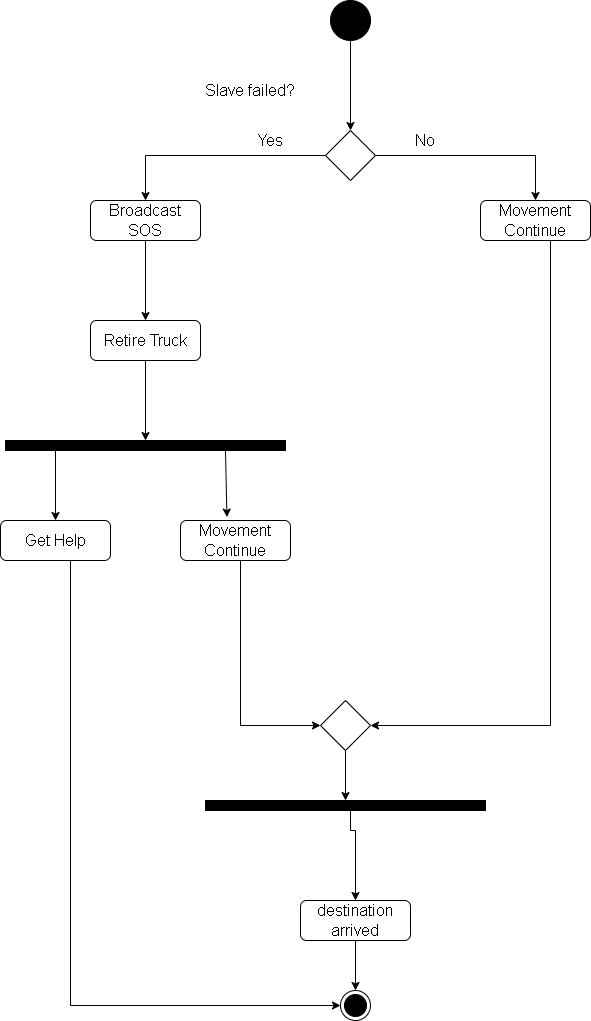

The diagram above was exported from draw.io. Its source (the exported page's mxGraphModel, read from the mxfile embedded in the PNG):
<mxGraphModel dx="1217" dy="1476" grid="1" gridSize="10" guides="1" tooltips="1" connect="1" arrows="1" fold="1" page="1" pageScale="1" pageWidth="827" pageHeight="1169" math="0" shadow="0">
  <root>
    <mxCell id="0" />
    <mxCell id="1" parent="0" />
    <mxCell id="Aqx9LDTiQ79QnvfT0otu-1" style="edgeStyle=orthogonalEdgeStyle;rounded=0;orthogonalLoop=1;jettySize=auto;html=1;entryX=0.5;entryY=0;entryDx=0;entryDy=0;" edge="1" parent="1" source="Aqx9LDTiQ79QnvfT0otu-2" target="Aqx9LDTiQ79QnvfT0otu-5">
      <mxGeometry relative="1" as="geometry" />
    </mxCell>
    <mxCell id="Aqx9LDTiQ79QnvfT0otu-2" value="" style="ellipse;whiteSpace=wrap;html=1;aspect=fixed;fillColor=#000000;" vertex="1" parent="1">
      <mxGeometry x="1276" y="75" width="40" height="40" as="geometry" />
    </mxCell>
    <mxCell id="Aqx9LDTiQ79QnvfT0otu-3" style="edgeStyle=orthogonalEdgeStyle;rounded=0;orthogonalLoop=1;jettySize=auto;html=1;" edge="1" parent="1" source="Aqx9LDTiQ79QnvfT0otu-5" target="Aqx9LDTiQ79QnvfT0otu-8">
      <mxGeometry relative="1" as="geometry" />
    </mxCell>
    <mxCell id="Aqx9LDTiQ79QnvfT0otu-4" style="edgeStyle=orthogonalEdgeStyle;rounded=0;orthogonalLoop=1;jettySize=auto;html=1;entryX=0.5;entryY=0;entryDx=0;entryDy=0;" edge="1" parent="1" source="Aqx9LDTiQ79QnvfT0otu-5" target="Aqx9LDTiQ79QnvfT0otu-10">
      <mxGeometry relative="1" as="geometry" />
    </mxCell>
    <mxCell id="Aqx9LDTiQ79QnvfT0otu-5" value="" style="rhombus;whiteSpace=wrap;html=1;fillColor=#FFFFFF;" vertex="1" parent="1">
      <mxGeometry x="1271" y="205" width="50" height="50" as="geometry" />
    </mxCell>
    <mxCell id="Aqx9LDTiQ79QnvfT0otu-6" value="&lt;font style=&quot;font-size: 16px&quot;&gt;Slave failed?&lt;/font&gt;" style="text;html=1;strokeColor=none;fillColor=none;align=center;verticalAlign=middle;whiteSpace=wrap;rounded=0;" vertex="1" parent="1">
      <mxGeometry x="1146" y="155" width="100" height="20" as="geometry" />
    </mxCell>
    <mxCell id="Aqx9LDTiQ79QnvfT0otu-7" style="edgeStyle=orthogonalEdgeStyle;rounded=0;orthogonalLoop=1;jettySize=auto;html=1;entryX=0.5;entryY=0;entryDx=0;entryDy=0;" edge="1" parent="1" source="Aqx9LDTiQ79QnvfT0otu-8" target="Aqx9LDTiQ79QnvfT0otu-12">
      <mxGeometry relative="1" as="geometry" />
    </mxCell>
    <mxCell id="Aqx9LDTiQ79QnvfT0otu-8" value="&lt;font style=&quot;font-size: 16px&quot;&gt;Broadcast SOS&lt;/font&gt;" style="rounded=1;whiteSpace=wrap;html=1;fillColor=#FFFFFF;" vertex="1" parent="1">
      <mxGeometry x="1036" y="275" width="110" height="40" as="geometry" />
    </mxCell>
    <mxCell id="Aqx9LDTiQ79QnvfT0otu-9" style="edgeStyle=orthogonalEdgeStyle;rounded=0;orthogonalLoop=1;jettySize=auto;html=1;entryX=1;entryY=0.5;entryDx=0;entryDy=0;" edge="1" parent="1" source="Aqx9LDTiQ79QnvfT0otu-10" target="Aqx9LDTiQ79QnvfT0otu-20">
      <mxGeometry relative="1" as="geometry">
        <Array as="points">
          <mxPoint x="1496" y="800" />
        </Array>
      </mxGeometry>
    </mxCell>
    <mxCell id="Aqx9LDTiQ79QnvfT0otu-10" value="&lt;font style=&quot;font-size: 16px&quot;&gt;Movement Continue&lt;/font&gt;" style="rounded=1;whiteSpace=wrap;html=1;fillColor=#FFFFFF;" vertex="1" parent="1">
      <mxGeometry x="1426" y="275" width="110" height="40" as="geometry" />
    </mxCell>
    <mxCell id="Aqx9LDTiQ79QnvfT0otu-11" style="edgeStyle=orthogonalEdgeStyle;rounded=0;orthogonalLoop=1;jettySize=auto;html=1;entryX=0.5;entryY=0;entryDx=0;entryDy=0;" edge="1" parent="1" source="Aqx9LDTiQ79QnvfT0otu-12" target="Aqx9LDTiQ79QnvfT0otu-14">
      <mxGeometry relative="1" as="geometry" />
    </mxCell>
    <mxCell id="Aqx9LDTiQ79QnvfT0otu-12" value="&lt;font style=&quot;font-size: 16px&quot;&gt;Retire Truck&lt;/font&gt;" style="rounded=1;whiteSpace=wrap;html=1;fillColor=#FFFFFF;" vertex="1" parent="1">
      <mxGeometry x="1036" y="395" width="110" height="40" as="geometry" />
    </mxCell>
    <mxCell id="Aqx9LDTiQ79QnvfT0otu-13" style="edgeStyle=orthogonalEdgeStyle;rounded=0;orthogonalLoop=1;jettySize=auto;html=1;exitX=0.25;exitY=1;exitDx=0;exitDy=0;" edge="1" parent="1" source="Aqx9LDTiQ79QnvfT0otu-14" target="Aqx9LDTiQ79QnvfT0otu-18">
      <mxGeometry relative="1" as="geometry">
        <Array as="points">
          <mxPoint x="1001" y="525" />
        </Array>
      </mxGeometry>
    </mxCell>
    <mxCell id="Aqx9LDTiQ79QnvfT0otu-14" value="" style="rounded=0;whiteSpace=wrap;html=1;fillColor=#000000;" vertex="1" parent="1">
      <mxGeometry x="951" y="515" width="280" height="10" as="geometry" />
    </mxCell>
    <mxCell id="Aqx9LDTiQ79QnvfT0otu-30" style="edgeStyle=orthogonalEdgeStyle;rounded=0;orthogonalLoop=1;jettySize=auto;html=1;entryX=0;entryY=0.5;entryDx=0;entryDy=0;" edge="1" parent="1" source="Aqx9LDTiQ79QnvfT0otu-16" target="Aqx9LDTiQ79QnvfT0otu-20">
      <mxGeometry relative="1" as="geometry">
        <Array as="points">
          <mxPoint x="1186" y="800" />
        </Array>
      </mxGeometry>
    </mxCell>
    <mxCell id="Aqx9LDTiQ79QnvfT0otu-16" value="&lt;font style=&quot;font-size: 16px&quot;&gt;Movement Continue&lt;/font&gt;" style="rounded=1;whiteSpace=wrap;html=1;fillColor=#FFFFFF;" vertex="1" parent="1">
      <mxGeometry x="1126" y="595" width="110" height="40" as="geometry" />
    </mxCell>
    <mxCell id="Aqx9LDTiQ79QnvfT0otu-29" style="edgeStyle=orthogonalEdgeStyle;rounded=0;orthogonalLoop=1;jettySize=auto;html=1;entryX=0;entryY=0.5;entryDx=0;entryDy=0;" edge="1" parent="1" source="Aqx9LDTiQ79QnvfT0otu-18" target="Aqx9LDTiQ79QnvfT0otu-27">
      <mxGeometry relative="1" as="geometry">
        <Array as="points">
          <mxPoint x="1016" y="1080" />
        </Array>
      </mxGeometry>
    </mxCell>
    <mxCell id="Aqx9LDTiQ79QnvfT0otu-18" value="&lt;span style=&quot;font-size: 16px&quot;&gt;Get Help&lt;/span&gt;" style="rounded=1;whiteSpace=wrap;html=1;fillColor=#FFFFFF;" vertex="1" parent="1">
      <mxGeometry x="946" y="595" width="110" height="40" as="geometry" />
    </mxCell>
    <mxCell id="Aqx9LDTiQ79QnvfT0otu-19" value="" style="endArrow=classic;html=1;entryX=0.422;entryY=-0.085;entryDx=0;entryDy=0;entryPerimeter=0;" edge="1" parent="1" target="Aqx9LDTiQ79QnvfT0otu-16">
      <mxGeometry width="50" height="50" relative="1" as="geometry">
        <mxPoint x="1171.0000000000002" y="525" as="sourcePoint" />
        <mxPoint x="1221" y="475" as="targetPoint" />
      </mxGeometry>
    </mxCell>
    <mxCell id="Aqx9LDTiQ79QnvfT0otu-24" style="edgeStyle=orthogonalEdgeStyle;rounded=0;orthogonalLoop=1;jettySize=auto;html=1;entryX=0.5;entryY=0;entryDx=0;entryDy=0;" edge="1" parent="1" source="Aqx9LDTiQ79QnvfT0otu-20" target="Aqx9LDTiQ79QnvfT0otu-22">
      <mxGeometry relative="1" as="geometry" />
    </mxCell>
    <mxCell id="Aqx9LDTiQ79QnvfT0otu-20" value="" style="rhombus;whiteSpace=wrap;html=1;fillColor=#FFFFFF;" vertex="1" parent="1">
      <mxGeometry x="1266" y="775" width="50" height="50" as="geometry" />
    </mxCell>
    <mxCell id="Aqx9LDTiQ79QnvfT0otu-21" style="edgeStyle=orthogonalEdgeStyle;rounded=0;orthogonalLoop=1;jettySize=auto;html=1;exitX=0.5;exitY=1;exitDx=0;exitDy=0;entryX=0.5;entryY=0;entryDx=0;entryDy=0;" edge="1" parent="1" source="Aqx9LDTiQ79QnvfT0otu-22" target="Aqx9LDTiQ79QnvfT0otu-23">
      <mxGeometry relative="1" as="geometry">
        <Array as="points">
          <mxPoint x="1296" y="885" />
          <mxPoint x="1296" y="905" />
          <mxPoint x="1301" y="905" />
        </Array>
      </mxGeometry>
    </mxCell>
    <mxCell id="Aqx9LDTiQ79QnvfT0otu-22" value="" style="rounded=0;whiteSpace=wrap;html=1;fillColor=#000000;" vertex="1" parent="1">
      <mxGeometry x="1151" y="875" width="280" height="10" as="geometry" />
    </mxCell>
    <mxCell id="Aqx9LDTiQ79QnvfT0otu-28" style="edgeStyle=orthogonalEdgeStyle;rounded=0;orthogonalLoop=1;jettySize=auto;html=1;entryX=0.5;entryY=0;entryDx=0;entryDy=0;" edge="1" parent="1" source="Aqx9LDTiQ79QnvfT0otu-23" target="Aqx9LDTiQ79QnvfT0otu-27">
      <mxGeometry relative="1" as="geometry" />
    </mxCell>
    <mxCell id="Aqx9LDTiQ79QnvfT0otu-23" value="&lt;span style=&quot;font-size: 16px&quot;&gt;destination arrived&lt;/span&gt;" style="rounded=1;whiteSpace=wrap;html=1;fillColor=#FFFFFF;" vertex="1" parent="1">
      <mxGeometry x="1246" y="975" width="110" height="40" as="geometry" />
    </mxCell>
    <mxCell id="Aqx9LDTiQ79QnvfT0otu-25" value="&lt;font style=&quot;font-size: 16px&quot;&gt;Yes&lt;/font&gt;" style="text;html=1;strokeColor=none;fillColor=none;align=center;verticalAlign=middle;whiteSpace=wrap;rounded=0;" vertex="1" parent="1">
      <mxGeometry x="1166" y="205" width="100" height="20" as="geometry" />
    </mxCell>
    <mxCell id="Aqx9LDTiQ79QnvfT0otu-26" value="&lt;font style=&quot;font-size: 16px&quot;&gt;No&lt;/font&gt;" style="text;html=1;strokeColor=none;fillColor=none;align=center;verticalAlign=middle;whiteSpace=wrap;rounded=0;" vertex="1" parent="1">
      <mxGeometry x="1321" y="205" width="100" height="20" as="geometry" />
    </mxCell>
    <mxCell id="Aqx9LDTiQ79QnvfT0otu-27" value="" style="ellipse;html=1;shape=endState;fillColor=#000000;strokeColor=#000000;" vertex="1" parent="1">
      <mxGeometry x="1286" y="1065" width="30" height="30" as="geometry" />
    </mxCell>
  </root>
</mxGraphModel>